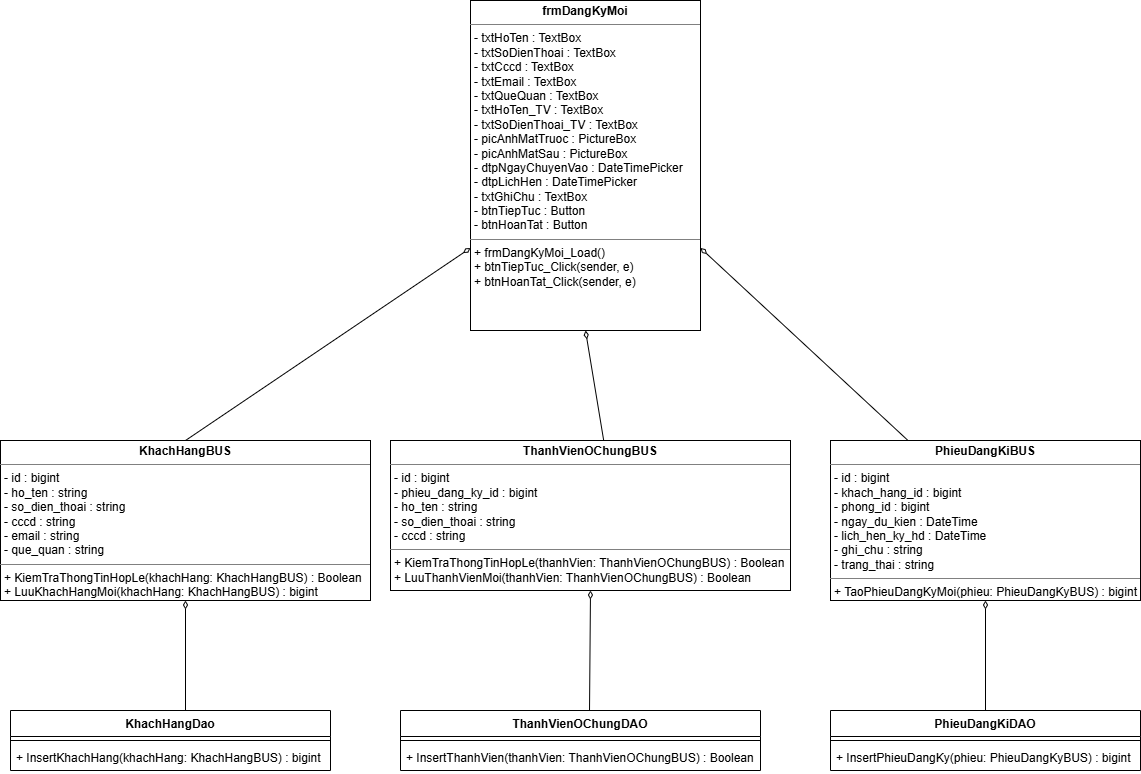

The diagram above was exported from draw.io. Its source (the exported page's mxGraphModel, read from the mxfile embedded in the PNG):
<mxGraphModel dx="1909" dy="1974" grid="1" gridSize="10" guides="1" tooltips="1" connect="1" arrows="1" fold="1" page="1" pageScale="1" pageWidth="827" pageHeight="1169" math="0" shadow="0">
  <root>
    <mxCell id="0" />
    <mxCell id="1" parent="0" />
    <mxCell id="ZjbMXyBcJbT1IjxR6r0J-1" parent="1" style="verticalAlign=top;align=left;overflow=fill;html=1;whiteSpace=wrap;" value="&lt;p style=&quot;margin:0px;margin-top:4px;text-align:center;&quot;&gt;&lt;b&gt;frmDangKyMoi&lt;/b&gt;&lt;/p&gt;&lt;hr size=&quot;1&quot; style=&quot;border-style:solid;&quot;&gt;&lt;p style=&quot;margin:0px;margin-left:4px;&quot;&gt;- txtHoTen : TextBox&lt;/p&gt;&lt;p style=&quot;margin:0px;margin-left:4px;&quot;&gt;- txtSoDienThoai : TextBox&lt;/p&gt;&lt;p style=&quot;margin:0px;margin-left:4px;&quot;&gt;- txtCccd : TextBox&lt;/p&gt;&lt;p style=&quot;margin:0px;margin-left:4px;&quot;&gt;- txtEmail : TextBox&lt;/p&gt;&lt;p style=&quot;margin:0px;margin-left:4px;&quot;&gt;- txtQueQuan : TextBox&lt;/p&gt;&lt;p style=&quot;margin:0px;margin-left:4px;&quot;&gt;- txtHoTen_TV : TextBox&lt;/p&gt;&lt;p style=&quot;margin:0px;margin-left:4px;&quot;&gt;- txtSoDienThoai_TV : TextBox&lt;/p&gt;&lt;p style=&quot;margin:0px;margin-left:4px;&quot;&gt;- picAnhMatTruoc : PictureBox&lt;/p&gt;&lt;p style=&quot;margin:0px;margin-left:4px;&quot;&gt;- picAnhMatSau : PictureBox&lt;/p&gt;&lt;p style=&quot;margin:0px;margin-left:4px;&quot;&gt;- dtpNgayChuyenVao : DateTimePicker&lt;/p&gt;&lt;p style=&quot;margin:0px;margin-left:4px;&quot;&gt;- dtpLichHen : DateTimePicker&lt;/p&gt;&lt;p style=&quot;margin:0px;margin-left:4px;&quot;&gt;- txtGhiChu : TextBox&lt;/p&gt;&lt;p style=&quot;margin:0px;margin-left:4px;&quot;&gt;- btnTiepTuc : Button&lt;/p&gt;&lt;p style=&quot;margin:0px;margin-left:4px;&quot;&gt;- btnHoanTat : Button&lt;/p&gt;&lt;hr size=&quot;1&quot; style=&quot;border-style:solid;&quot;&gt;&lt;p style=&quot;margin: 0px 0px 0px 4px;&quot;&gt;+ frmDangKyMoi_Load()&lt;/p&gt;&lt;p style=&quot;margin: 0px 0px 0px 4px;&quot;&gt;+ btnTiepTuc_Click(sender, e)&lt;/p&gt;&lt;p style=&quot;margin: 0px 0px 0px 4px;&quot;&gt;+ btnHoanTat_Click(sender, e)&lt;/p&gt;" vertex="1">
      <mxGeometry height="330" width="230" x="600" y="-170" as="geometry" />
    </mxCell>
    <mxCell id="ZjbMXyBcJbT1IjxR6r0J-20" edge="1" parent="1" source="ZjbMXyBcJbT1IjxR6r0J-2" style="rounded=0;orthogonalLoop=1;jettySize=auto;html=1;exitX=0.5;exitY=0;exitDx=0;exitDy=0;entryX=0;entryY=0.75;entryDx=0;entryDy=0;endArrow=diamondThin;endFill=0;" target="ZjbMXyBcJbT1IjxR6r0J-1">
      <mxGeometry relative="1" as="geometry" />
    </mxCell>
    <mxCell id="ZjbMXyBcJbT1IjxR6r0J-2" parent="1" style="verticalAlign=top;align=left;overflow=fill;html=1;whiteSpace=wrap;" value="&lt;p style=&quot;margin:0px;margin-top:4px;text-align:center;&quot;&gt;&lt;b&gt;KhachHangBUS&lt;/b&gt;&lt;/p&gt;&lt;hr size=&quot;1&quot; style=&quot;border-style:solid;&quot;&gt;&lt;p style=&quot;margin:0px;margin-left:4px;&quot;&gt;- id : bigint&lt;/p&gt;&lt;p style=&quot;margin:0px;margin-left:4px;&quot;&gt;- ho_ten : string&lt;/p&gt;&lt;p style=&quot;margin:0px;margin-left:4px;&quot;&gt;- so_dien_thoai : string&lt;/p&gt;&lt;p style=&quot;margin:0px;margin-left:4px;&quot;&gt;&lt;span style=&quot;background-color: transparent; color: light-dark(rgb(0, 0, 0), rgb(255, 255, 255));&quot;&gt;- cccd : string&lt;/span&gt;&lt;/p&gt;&lt;p style=&quot;margin:0px;margin-left:4px;&quot;&gt;- email : string&lt;/p&gt;&lt;p style=&quot;margin:0px;margin-left:4px;&quot;&gt;&lt;span style=&quot;background-color: transparent; color: light-dark(rgb(0, 0, 0), rgb(255, 255, 255));&quot;&gt;- que_quan : string&lt;/span&gt;&lt;/p&gt;&lt;hr size=&quot;1&quot; style=&quot;border-style:solid;&quot;&gt;&lt;p style=&quot;margin: 0px 0px 0px 4px;&quot;&gt;+ KiemTraThongTinHopLe(khachHang: KhachHangBUS) : Boolean&lt;/p&gt;&lt;p style=&quot;margin: 0px 0px 0px 4px;&quot;&gt;+ LuuKhachHangMoi(khachHang: KhachHangBUS) : bigint&lt;/p&gt;" vertex="1">
      <mxGeometry height="160" width="370" x="130" y="270" as="geometry" />
    </mxCell>
    <mxCell id="ZjbMXyBcJbT1IjxR6r0J-15" edge="1" parent="1" source="ZjbMXyBcJbT1IjxR6r0J-3" style="rounded=0;orthogonalLoop=1;jettySize=auto;html=1;exitX=0.533;exitY=0;exitDx=0;exitDy=0;entryX=0.5;entryY=1;entryDx=0;entryDy=0;endArrow=diamondThin;endFill=0;exitPerimeter=0;" target="ZjbMXyBcJbT1IjxR6r0J-1">
      <mxGeometry relative="1" as="geometry" />
    </mxCell>
    <mxCell id="ZjbMXyBcJbT1IjxR6r0J-3" parent="1" style="verticalAlign=top;align=left;overflow=fill;html=1;whiteSpace=wrap;" value="&lt;p style=&quot;margin:0px;margin-top:4px;text-align:center;&quot;&gt;&lt;b&gt;ThanhVienOChungBUS&lt;/b&gt;&lt;/p&gt;&lt;hr size=&quot;1&quot; style=&quot;border-style:solid;&quot;&gt;&lt;p style=&quot;margin:0px;margin-left:4px;&quot;&gt;- id : bigint&lt;/p&gt;&lt;p style=&quot;margin:0px;margin-left:4px;&quot;&gt;- phieu_dang_ky_id : bigint&lt;/p&gt;&lt;p style=&quot;margin:0px;margin-left:4px;&quot;&gt;- ho_ten : string&lt;/p&gt;&lt;p style=&quot;margin:0px;margin-left:4px;&quot;&gt;- so_dien_thoai : string&lt;/p&gt;&lt;p style=&quot;margin:0px;margin-left:4px;&quot;&gt;- cccd : string&lt;/p&gt;&lt;hr size=&quot;1&quot; style=&quot;border-style:solid;&quot;&gt;&lt;p style=&quot;margin:0px;margin-left:4px;&quot;&gt;+ KiemTraThongTinHopLe(thanhVien: ThanhVienOChungBUS) : Boolean&lt;/p&gt;&lt;p style=&quot;margin:0px;margin-left:4px;&quot;&gt;+ LuuThanhVienMoi(thanhVien: ThanhVienOChungBUS) : Boolean&lt;/p&gt;" vertex="1">
      <mxGeometry height="150" width="400" x="520" y="270" as="geometry" />
    </mxCell>
    <mxCell id="ZjbMXyBcJbT1IjxR6r0J-16" edge="1" parent="1" source="ZjbMXyBcJbT1IjxR6r0J-6" style="rounded=0;orthogonalLoop=1;jettySize=auto;html=1;exitX=0.525;exitY=0.038;exitDx=0;exitDy=0;entryX=0.5;entryY=1;entryDx=0;entryDy=0;endArrow=diamondThin;endFill=0;exitPerimeter=0;" target="ZjbMXyBcJbT1IjxR6r0J-3">
      <mxGeometry relative="1" as="geometry" />
    </mxCell>
    <mxCell id="ZjbMXyBcJbT1IjxR6r0J-6" parent="1" style="swimlane;fontStyle=1;align=center;verticalAlign=top;childLayout=stackLayout;horizontal=1;startSize=26;horizontalStack=0;resizeParent=1;resizeParentMax=0;resizeLast=0;collapsible=1;marginBottom=0;whiteSpace=wrap;html=1;" value="ThanhVienOChungDAO" vertex="1">
      <mxGeometry height="60" width="360" x="530" y="540" as="geometry" />
    </mxCell>
    <mxCell id="ZjbMXyBcJbT1IjxR6r0J-8" parent="ZjbMXyBcJbT1IjxR6r0J-6" style="line;strokeWidth=1;fillColor=none;align=left;verticalAlign=middle;spacingTop=-1;spacingLeft=3;spacingRight=3;rotatable=0;labelPosition=right;points=[];portConstraint=eastwest;strokeColor=inherit;" value="" vertex="1">
      <mxGeometry height="8" width="360" y="26" as="geometry" />
    </mxCell>
    <mxCell id="ZjbMXyBcJbT1IjxR6r0J-9" parent="ZjbMXyBcJbT1IjxR6r0J-6" style="text;strokeColor=none;fillColor=none;align=left;verticalAlign=top;spacingLeft=4;spacingRight=4;overflow=hidden;rotatable=0;points=[[0,0.5],[1,0.5]];portConstraint=eastwest;whiteSpace=wrap;html=1;" value="+ InsertThanhVien(thanhVien: ThanhVienOChungBUS) : Boolean" vertex="1">
      <mxGeometry height="26" width="360" y="34" as="geometry" />
    </mxCell>
    <mxCell id="lU4K7K0-YwycH6j3Nliw-8" edge="1" parent="1" source="ZjbMXyBcJbT1IjxR6r0J-10" style="edgeStyle=orthogonalEdgeStyle;rounded=0;orthogonalLoop=1;jettySize=auto;html=1;exitX=0.5;exitY=0;exitDx=0;exitDy=0;endArrow=diamondThin;endFill=0;" target="ZjbMXyBcJbT1IjxR6r0J-2">
      <mxGeometry relative="1" as="geometry">
        <Array as="points">
          <mxPoint x="315" y="540" />
        </Array>
      </mxGeometry>
    </mxCell>
    <mxCell id="ZjbMXyBcJbT1IjxR6r0J-10" parent="1" style="swimlane;fontStyle=1;align=center;verticalAlign=top;childLayout=stackLayout;horizontal=1;startSize=26;horizontalStack=0;resizeParent=1;resizeParentMax=0;resizeLast=0;collapsible=1;marginBottom=0;whiteSpace=wrap;html=1;" value="KhachHangDao" vertex="1">
      <mxGeometry height="60" width="320" x="140" y="540" as="geometry" />
    </mxCell>
    <mxCell id="ZjbMXyBcJbT1IjxR6r0J-12" parent="ZjbMXyBcJbT1IjxR6r0J-10" style="line;strokeWidth=1;fillColor=none;align=left;verticalAlign=middle;spacingTop=-1;spacingLeft=3;spacingRight=3;rotatable=0;labelPosition=right;points=[];portConstraint=eastwest;strokeColor=inherit;" value="" vertex="1">
      <mxGeometry height="8" width="320" y="26" as="geometry" />
    </mxCell>
    <mxCell id="ZjbMXyBcJbT1IjxR6r0J-13" parent="ZjbMXyBcJbT1IjxR6r0J-10" style="text;strokeColor=none;fillColor=none;align=left;verticalAlign=top;spacingLeft=4;spacingRight=4;overflow=hidden;rotatable=0;points=[[0,0.5],[1,0.5]];portConstraint=eastwest;whiteSpace=wrap;html=1;" value="+ InsertKhachHang(khachHang: KhachHangBUS) : bigint" vertex="1">
      <mxGeometry height="26" width="320" y="34" as="geometry" />
    </mxCell>
    <mxCell id="lU4K7K0-YwycH6j3Nliw-5" edge="1" parent="1" source="lU4K7K0-YwycH6j3Nliw-1" style="rounded=0;orthogonalLoop=1;jettySize=auto;html=1;exitX=0.25;exitY=0;exitDx=0;exitDy=0;entryX=1;entryY=0.75;entryDx=0;entryDy=0;endArrow=diamondThin;endFill=0;" target="ZjbMXyBcJbT1IjxR6r0J-1">
      <mxGeometry relative="1" as="geometry" />
    </mxCell>
    <mxCell id="lU4K7K0-YwycH6j3Nliw-1" parent="1" style="verticalAlign=top;align=left;overflow=fill;html=1;whiteSpace=wrap;" value="&lt;p style=&quot;margin:0px;margin-top:4px;text-align:center;&quot;&gt;&lt;b&gt;PhieuDangKiBUS&lt;/b&gt;&lt;/p&gt;&lt;hr size=&quot;1&quot; style=&quot;border-style:solid;&quot;&gt;&lt;p style=&quot;margin:0px;margin-left:4px;&quot;&gt;- id : bigint&lt;/p&gt;&lt;p style=&quot;margin:0px;margin-left:4px;&quot;&gt;- khach_hang_id : bigint&lt;/p&gt;&lt;p style=&quot;margin:0px;margin-left:4px;&quot;&gt;- phong_id : bigint&lt;/p&gt;&lt;p style=&quot;margin:0px;margin-left:4px;&quot;&gt;- ngay_du_kien : DateTime&lt;/p&gt;&lt;p style=&quot;margin:0px;margin-left:4px;&quot;&gt;- lich_hen_ky_hd : DateTime&lt;/p&gt;&lt;p style=&quot;margin:0px;margin-left:4px;&quot;&gt;- ghi_chu : string&lt;/p&gt;&lt;p style=&quot;margin:0px;margin-left:4px;&quot;&gt;- trang_thai : string&lt;/p&gt;&lt;hr size=&quot;1&quot; style=&quot;border-style:solid;&quot;&gt;&lt;p style=&quot;margin:0px;margin-left:4px;&quot;&gt;+ TaoPhieuDangKyMoi(phieu: PhieuDangKyBUS) : bigint&lt;/p&gt;" vertex="1">
      <mxGeometry height="160" width="310" x="960" y="270" as="geometry" />
    </mxCell>
    <mxCell id="lU4K7K0-YwycH6j3Nliw-6" edge="1" parent="1" source="lU4K7K0-YwycH6j3Nliw-2" style="rounded=0;orthogonalLoop=1;jettySize=auto;html=1;exitX=0.5;exitY=0;exitDx=0;exitDy=0;entryX=0.5;entryY=1;entryDx=0;entryDy=0;endArrow=diamondThin;endFill=0;" target="lU4K7K0-YwycH6j3Nliw-1">
      <mxGeometry relative="1" as="geometry" />
    </mxCell>
    <mxCell id="lU4K7K0-YwycH6j3Nliw-2" parent="1" style="swimlane;fontStyle=1;align=center;verticalAlign=top;childLayout=stackLayout;horizontal=1;startSize=26;horizontalStack=0;resizeParent=1;resizeParentMax=0;resizeLast=0;collapsible=1;marginBottom=0;whiteSpace=wrap;html=1;" value="PhieuDangKiDAO" vertex="1">
      <mxGeometry height="60" width="310" x="960" y="540" as="geometry" />
    </mxCell>
    <mxCell id="lU4K7K0-YwycH6j3Nliw-3" parent="lU4K7K0-YwycH6j3Nliw-2" style="line;strokeWidth=1;fillColor=none;align=left;verticalAlign=middle;spacingTop=-1;spacingLeft=3;spacingRight=3;rotatable=0;labelPosition=right;points=[];portConstraint=eastwest;strokeColor=inherit;" value="" vertex="1">
      <mxGeometry height="8" width="310" y="26" as="geometry" />
    </mxCell>
    <mxCell id="lU4K7K0-YwycH6j3Nliw-4" parent="lU4K7K0-YwycH6j3Nliw-2" style="text;strokeColor=none;fillColor=none;align=left;verticalAlign=top;spacingLeft=4;spacingRight=4;overflow=hidden;rotatable=0;points=[[0,0.5],[1,0.5]];portConstraint=eastwest;whiteSpace=wrap;html=1;" value="+ InsertPhieuDangKy(phieu: PhieuDangKyBUS) : bigint" vertex="1">
      <mxGeometry height="26" width="310" y="34" as="geometry" />
    </mxCell>
  </root>
</mxGraphModel>